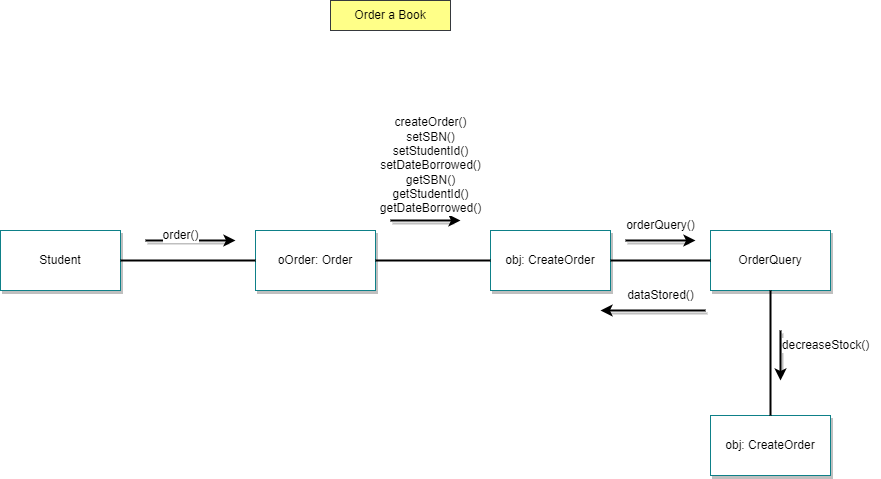

The diagram above was exported from draw.io. Its source (the exported page's mxGraphModel, read from the mxfile embedded in the PNG):
<mxGraphModel dx="880" dy="484" grid="1" gridSize="10" guides="1" tooltips="1" connect="1" arrows="1" fold="1" page="1" pageScale="1" pageWidth="850" pageHeight="1100" math="0" shadow="0">
  <root>
    <mxCell id="0" />
    <mxCell id="1" parent="0" />
    <mxCell id="8FV2dluMbI49noJ8_tvN-1" value="&lt;font color=&quot;#000000&quot;&gt;Student&lt;/font&gt;" style="rounded=0;whiteSpace=wrap;html=1;fillColor=#FFFFFF;strokeColor=#0e8088;shadow=1;" parent="1" vertex="1">
      <mxGeometry x="20" y="250" width="120" height="60" as="geometry" />
    </mxCell>
    <mxCell id="8FV2dluMbI49noJ8_tvN-3" value="&lt;font color=&quot;#000000&quot;&gt;oOrder: Order&lt;/font&gt;" style="rounded=0;whiteSpace=wrap;html=1;fillColor=#FFFFFF;strokeColor=#0e8088;shadow=1;" parent="1" vertex="1">
      <mxGeometry x="275" y="250" width="120" height="60" as="geometry" />
    </mxCell>
    <mxCell id="8FV2dluMbI49noJ8_tvN-4" value="&lt;font color=&quot;#000000&quot;&gt;obj: CreateOrder&lt;/font&gt;" style="rounded=0;whiteSpace=wrap;html=1;fillColor=#FFFFFF;strokeColor=#0e8088;shadow=1;" parent="1" vertex="1">
      <mxGeometry x="510" y="250" width="120" height="60" as="geometry" />
    </mxCell>
    <mxCell id="8FV2dluMbI49noJ8_tvN-6" value="" style="endArrow=none;html=1;rounded=0;strokeColor=#000000;strokeWidth=2;" parent="1" source="8FV2dluMbI49noJ8_tvN-1" target="8FV2dluMbI49noJ8_tvN-3" edge="1">
      <mxGeometry width="50" height="50" relative="1" as="geometry">
        <mxPoint x="400" y="390" as="sourcePoint" />
        <mxPoint x="450" y="340" as="targetPoint" />
      </mxGeometry>
    </mxCell>
    <mxCell id="8FV2dluMbI49noJ8_tvN-8" value="" style="endArrow=none;html=1;rounded=0;strokeColor=#000000;strokeWidth=2;" parent="1" source="8FV2dluMbI49noJ8_tvN-3" target="8FV2dluMbI49noJ8_tvN-4" edge="1">
      <mxGeometry width="50" height="50" relative="1" as="geometry">
        <mxPoint x="480" y="279.5" as="sourcePoint" />
        <mxPoint x="640" y="279.5" as="targetPoint" />
      </mxGeometry>
    </mxCell>
    <mxCell id="8FV2dluMbI49noJ8_tvN-29" value="" style="endArrow=classic;html=1;rounded=0;strokeColor=#000000;shadow=1;strokeWidth=2;" parent="1" edge="1">
      <mxGeometry width="50" height="50" relative="1" as="geometry">
        <mxPoint x="165" y="260" as="sourcePoint" />
        <mxPoint x="255" y="260" as="targetPoint" />
      </mxGeometry>
    </mxCell>
    <mxCell id="8FV2dluMbI49noJ8_tvN-31" value="&lt;font color=&quot;#000000&quot;&gt;orderQuery()&lt;/font&gt;" style="text;html=1;align=center;verticalAlign=middle;resizable=0;points=[];autosize=1;strokeColor=none;fillColor=none;labelBackgroundColor=#FFFFFF;" parent="1" vertex="1">
      <mxGeometry x="635" y="230" width="90" height="30" as="geometry" />
    </mxCell>
    <mxCell id="8FV2dluMbI49noJ8_tvN-32" value="" style="endArrow=classic;html=1;rounded=0;strokeColor=#000000;shadow=1;strokeWidth=2;" parent="1" edge="1">
      <mxGeometry width="50" height="50" relative="1" as="geometry">
        <mxPoint x="800" y="350" as="sourcePoint" />
        <mxPoint x="800" y="400" as="targetPoint" />
      </mxGeometry>
    </mxCell>
    <mxCell id="8FV2dluMbI49noJ8_tvN-33" value="&lt;font color=&quot;#000000&quot;&gt;dataStored()&lt;/font&gt;" style="text;html=1;align=center;verticalAlign=middle;resizable=0;points=[];autosize=1;strokeColor=none;fillColor=none;labelBackgroundColor=#FFFFFF;" parent="1" vertex="1">
      <mxGeometry x="635" y="300" width="90" height="30" as="geometry" />
    </mxCell>
    <mxCell id="8FV2dluMbI49noJ8_tvN-34" value="" style="endArrow=classic;html=1;rounded=0;strokeColor=#000000;shadow=1;strokeWidth=2;" parent="1" edge="1">
      <mxGeometry width="50" height="50" relative="1" as="geometry">
        <mxPoint x="725" y="330" as="sourcePoint" />
        <mxPoint x="620" y="330" as="targetPoint" />
      </mxGeometry>
    </mxCell>
    <mxCell id="8FV2dluMbI49noJ8_tvN-35" value="&lt;font style=&quot;&quot; color=&quot;#000000&quot;&gt;Order a Book&lt;/font&gt;" style="rounded=0;whiteSpace=wrap;html=1;fillColor=#ffff88;strokeColor=#36393d;" parent="1" vertex="1">
      <mxGeometry x="350" y="20" width="120" height="30" as="geometry" />
    </mxCell>
    <mxCell id="8FV2dluMbI49noJ8_tvN-36" value="&lt;font color=&quot;#000000&quot;&gt;OrderQuery&lt;/font&gt;" style="rounded=0;whiteSpace=wrap;html=1;fillColor=#FFFFFF;strokeColor=#0e8088;shadow=1;" parent="1" vertex="1">
      <mxGeometry x="730" y="250" width="120" height="60" as="geometry" />
    </mxCell>
    <mxCell id="8FV2dluMbI49noJ8_tvN-37" value="" style="endArrow=none;html=1;rounded=0;strokeColor=#000000;strokeWidth=2;" parent="1" source="8FV2dluMbI49noJ8_tvN-36" target="8FV2dluMbI49noJ8_tvN-4" edge="1">
      <mxGeometry width="50" height="50" relative="1" as="geometry">
        <mxPoint x="490" y="290" as="sourcePoint" />
        <mxPoint x="670" y="290" as="targetPoint" />
      </mxGeometry>
    </mxCell>
    <mxCell id="8FV2dluMbI49noJ8_tvN-40" value="" style="endArrow=classic;html=1;rounded=0;strokeColor=#000000;shadow=1;strokeWidth=2;" parent="1" edge="1">
      <mxGeometry width="50" height="50" relative="1" as="geometry">
        <mxPoint x="410" y="240" as="sourcePoint" />
        <mxPoint x="480" y="240" as="targetPoint" />
      </mxGeometry>
    </mxCell>
    <mxCell id="8FV2dluMbI49noJ8_tvN-39" value="&lt;font color=&quot;#000000&quot;&gt;createOrder()&lt;br&gt;setSBN()&lt;br&gt;setStudentId()&lt;br&gt;setDateBorrowed()&lt;br&gt;getSBN()&lt;br style=&quot;&quot;&gt;&lt;/font&gt;&lt;span style=&quot;color: rgb(0, 0, 0);&quot;&gt;getStudentId()&lt;/span&gt;&lt;br style=&quot;color: rgb(0, 0, 0);&quot;&gt;&lt;span style=&quot;color: rgb(0, 0, 0);&quot;&gt;getDateBorrowed()&lt;/span&gt;&lt;font color=&quot;#000000&quot;&gt;&lt;br&gt;&lt;/font&gt;" style="text;html=1;align=center;verticalAlign=middle;resizable=0;points=[];autosize=1;strokeColor=none;fillColor=none;labelBackgroundColor=#FFFFFF;" parent="1" vertex="1">
      <mxGeometry x="390" y="130" width="120" height="110" as="geometry" />
    </mxCell>
    <mxCell id="8FV2dluMbI49noJ8_tvN-16" value="&lt;font color=&quot;#000000&quot;&gt;order()&lt;br&gt;&lt;/font&gt;" style="text;html=1;align=center;verticalAlign=middle;resizable=0;points=[];autosize=1;strokeColor=none;fillColor=none;labelBackgroundColor=#FFFFFF;" parent="1" vertex="1">
      <mxGeometry x="170" y="240" width="60" height="30" as="geometry" />
    </mxCell>
    <mxCell id="czUfWZtel8dSQXR2gf03-1" value="&lt;font color=&quot;#000000&quot;&gt;obj: CreateOrder&lt;/font&gt;" style="rounded=0;whiteSpace=wrap;html=1;fillColor=#FFFFFF;strokeColor=#0e8088;shadow=1;" vertex="1" parent="1">
      <mxGeometry x="730" y="435" width="120" height="60" as="geometry" />
    </mxCell>
    <mxCell id="czUfWZtel8dSQXR2gf03-3" value="" style="endArrow=classic;html=1;rounded=0;strokeColor=#000000;shadow=1;strokeWidth=2;" edge="1" parent="1">
      <mxGeometry width="50" height="50" relative="1" as="geometry">
        <mxPoint x="645" y="260" as="sourcePoint" />
        <mxPoint x="715" y="260" as="targetPoint" />
      </mxGeometry>
    </mxCell>
    <mxCell id="czUfWZtel8dSQXR2gf03-5" value="" style="endArrow=none;html=1;rounded=0;strokeColor=#000000;strokeWidth=2;" edge="1" parent="1" source="8FV2dluMbI49noJ8_tvN-36" target="czUfWZtel8dSQXR2gf03-1">
      <mxGeometry width="50" height="50" relative="1" as="geometry">
        <mxPoint x="740" y="290" as="sourcePoint" />
        <mxPoint x="640" y="290" as="targetPoint" />
      </mxGeometry>
    </mxCell>
    <mxCell id="czUfWZtel8dSQXR2gf03-6" value="&lt;font color=&quot;#000000&quot;&gt;decreaseStock()&lt;/font&gt;" style="text;html=1;align=center;verticalAlign=middle;resizable=0;points=[];autosize=1;strokeColor=none;fillColor=none;labelBackgroundColor=#FFFFFF;" vertex="1" parent="1">
      <mxGeometry x="790" y="350" width="110" height="30" as="geometry" />
    </mxCell>
  </root>
</mxGraphModel>